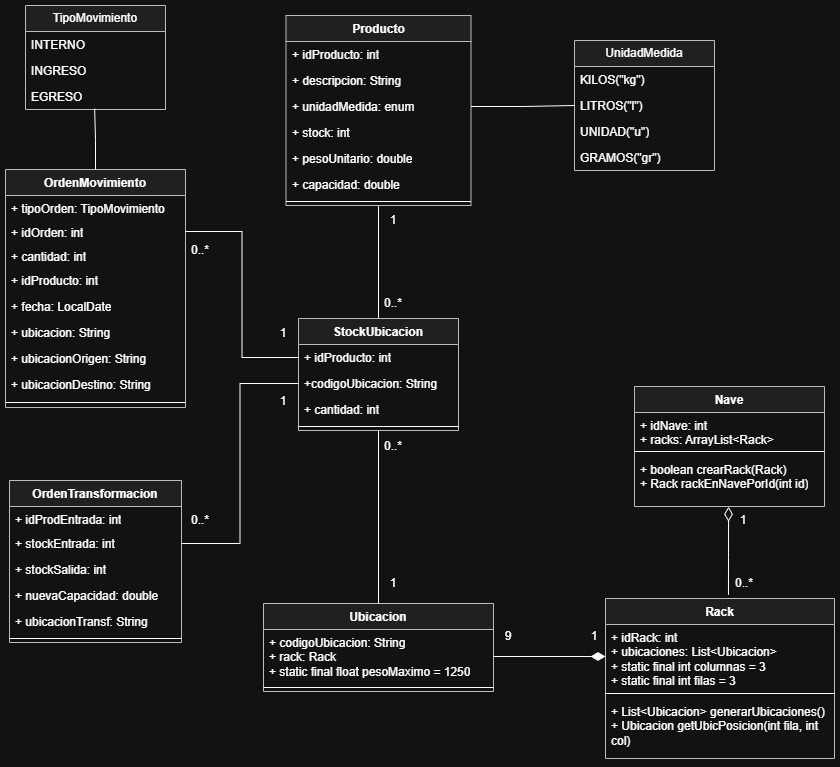

The diagram above was exported from draw.io. Its source (the exported page's mxGraphModel, read from the mxfile embedded in the PNG):
<mxGraphModel dx="1358" dy="892" grid="1" gridSize="10" guides="1" tooltips="1" connect="1" arrows="1" fold="1" page="1" pageScale="1" pageWidth="827" pageHeight="1169" math="0" shadow="0">
  <root>
    <mxCell id="0" />
    <mxCell id="1" parent="0" />
    <mxCell id="2" value="Ubicacion" style="swimlane;fontStyle=1;align=center;verticalAlign=top;childLayout=stackLayout;horizontal=1;startSize=26;horizontalStack=0;resizeParent=1;resizeParentMax=0;resizeLast=0;collapsible=1;marginBottom=0;whiteSpace=wrap;html=1;shadow=0;labelBackgroundColor=none;rounded=0;fillColor=#eeeeee;strokeColor=#36393d;" vertex="1" parent="1">
      <mxGeometry x="920" y="828" width="230" height="88" as="geometry" />
    </mxCell>
    <mxCell id="3" value="+ codigoUbicacion: String&lt;div&gt;+ rack: Rack&lt;/div&gt;&lt;div&gt;&lt;span style=&quot;background-color: transparent; color: light-dark(rgb(0, 0, 0), rgb(255, 255, 255));&quot;&gt;+ static final float pesoMaximo = 1250&lt;/span&gt;&lt;/div&gt;" style="text;align=left;verticalAlign=top;spacingLeft=4;spacingRight=4;overflow=hidden;rotatable=0;points=[[0,0.5],[1,0.5]];portConstraint=eastwest;whiteSpace=wrap;html=1;shadow=0;labelBackgroundColor=none;rounded=0;" vertex="1" parent="2">
      <mxGeometry y="26" width="230" height="54" as="geometry" />
    </mxCell>
    <mxCell id="4" value="" style="line;strokeWidth=1;align=left;verticalAlign=middle;spacingTop=-1;spacingLeft=3;spacingRight=3;rotatable=0;labelPosition=right;points=[];portConstraint=eastwest;shadow=0;labelBackgroundColor=none;rounded=0;" vertex="1" parent="2">
      <mxGeometry y="80" width="230" height="8" as="geometry" />
    </mxCell>
    <mxCell id="5" style="edgeStyle=orthogonalEdgeStyle;rounded=0;orthogonalLoop=1;jettySize=auto;html=1;entryX=0.5;entryY=0;entryDx=0;entryDy=0;endArrow=none;endFill=0;" edge="1" source="6" target="28" parent="1">
      <mxGeometry relative="1" as="geometry" />
    </mxCell>
    <mxCell id="6" value="Producto" style="swimlane;fontStyle=1;align=center;verticalAlign=top;childLayout=stackLayout;horizontal=1;startSize=26;horizontalStack=0;resizeParent=1;resizeParentMax=0;resizeLast=0;collapsible=1;marginBottom=0;whiteSpace=wrap;html=1;shadow=0;labelBackgroundColor=none;rounded=0;fillColor=#eeeeee;strokeColor=#36393d;" vertex="1" parent="1">
      <mxGeometry x="942.5" y="240" width="185" height="190" as="geometry" />
    </mxCell>
    <mxCell id="7" value="+ idProducto: int" style="text;align=left;verticalAlign=top;spacingLeft=4;spacingRight=4;overflow=hidden;rotatable=0;points=[[0,0.5],[1,0.5]];portConstraint=eastwest;whiteSpace=wrap;html=1;shadow=0;labelBackgroundColor=none;rounded=0;" vertex="1" parent="6">
      <mxGeometry y="26" width="185" height="26" as="geometry" />
    </mxCell>
    <mxCell id="8" value="+ descripcion: String" style="text;align=left;verticalAlign=top;spacingLeft=4;spacingRight=4;overflow=hidden;rotatable=0;points=[[0,0.5],[1,0.5]];portConstraint=eastwest;whiteSpace=wrap;html=1;shadow=0;labelBackgroundColor=none;rounded=0;" vertex="1" parent="6">
      <mxGeometry y="52" width="185" height="26" as="geometry" />
    </mxCell>
    <mxCell id="9" value="+ unidadMedida: enum" style="text;align=left;verticalAlign=top;spacingLeft=4;spacingRight=4;overflow=hidden;rotatable=0;points=[[0,0.5],[1,0.5]];portConstraint=eastwest;whiteSpace=wrap;html=1;shadow=0;labelBackgroundColor=none;rounded=0;" vertex="1" parent="6">
      <mxGeometry y="78" width="185" height="26" as="geometry" />
    </mxCell>
    <mxCell id="10" value="+ stock: int" style="text;align=left;verticalAlign=top;spacingLeft=4;spacingRight=4;overflow=hidden;rotatable=0;points=[[0,0.5],[1,0.5]];portConstraint=eastwest;whiteSpace=wrap;html=1;shadow=0;labelBackgroundColor=none;rounded=0;" vertex="1" parent="6">
      <mxGeometry y="104" width="185" height="26" as="geometry" />
    </mxCell>
    <mxCell id="11" value="+ pesoUnitario: double" style="text;align=left;verticalAlign=top;spacingLeft=4;spacingRight=4;overflow=hidden;rotatable=0;points=[[0,0.5],[1,0.5]];portConstraint=eastwest;whiteSpace=wrap;html=1;shadow=0;labelBackgroundColor=none;rounded=0;" vertex="1" parent="6">
      <mxGeometry y="130" width="185" height="26" as="geometry" />
    </mxCell>
    <mxCell id="12" value="+ capacidad: double" style="text;align=left;verticalAlign=top;spacingLeft=4;spacingRight=4;overflow=hidden;rotatable=0;points=[[0,0.5],[1,0.5]];portConstraint=eastwest;whiteSpace=wrap;html=1;shadow=0;labelBackgroundColor=none;rounded=0;" vertex="1" parent="6">
      <mxGeometry y="156" width="185" height="26" as="geometry" />
    </mxCell>
    <mxCell id="13" value="" style="line;strokeWidth=1;align=left;verticalAlign=middle;spacingTop=-1;spacingLeft=3;spacingRight=3;rotatable=0;labelPosition=right;points=[];portConstraint=eastwest;shadow=0;labelBackgroundColor=none;rounded=0;" vertex="1" parent="6">
      <mxGeometry y="182" width="185" height="8" as="geometry" />
    </mxCell>
    <mxCell id="14" value="UnidadMedida" style="swimlane;fontStyle=0;childLayout=stackLayout;horizontal=1;startSize=26;horizontalStack=0;resizeParent=1;resizeParentMax=0;resizeLast=0;collapsible=1;marginBottom=0;whiteSpace=wrap;html=1;shadow=0;labelBackgroundColor=none;rounded=0;fillColor=#eeeeee;strokeColor=#36393d;" vertex="1" parent="1">
      <mxGeometry x="1231" y="265" width="140" height="130" as="geometry" />
    </mxCell>
    <mxCell id="15" value="KILOS(&quot;kg&quot;)" style="text;align=left;verticalAlign=top;spacingLeft=4;spacingRight=4;overflow=hidden;rotatable=0;points=[[0,0.5],[1,0.5]];portConstraint=eastwest;whiteSpace=wrap;html=1;shadow=0;labelBackgroundColor=none;rounded=0;" vertex="1" parent="14">
      <mxGeometry y="26" width="140" height="26" as="geometry" />
    </mxCell>
    <mxCell id="16" value="LITROS(&quot;l&quot;)" style="text;align=left;verticalAlign=top;spacingLeft=4;spacingRight=4;overflow=hidden;rotatable=0;points=[[0,0.5],[1,0.5]];portConstraint=eastwest;whiteSpace=wrap;html=1;shadow=0;labelBackgroundColor=none;rounded=0;" vertex="1" parent="14">
      <mxGeometry y="52" width="140" height="26" as="geometry" />
    </mxCell>
    <mxCell id="17" value="UNIDAD(&quot;u&quot;)" style="text;align=left;verticalAlign=top;spacingLeft=4;spacingRight=4;overflow=hidden;rotatable=0;points=[[0,0.5],[1,0.5]];portConstraint=eastwest;whiteSpace=wrap;html=1;shadow=0;labelBackgroundColor=none;rounded=0;" vertex="1" parent="14">
      <mxGeometry y="78" width="140" height="26" as="geometry" />
    </mxCell>
    <mxCell id="18" value="GRAMOS(&quot;gr&quot;)" style="text;align=left;verticalAlign=top;spacingLeft=4;spacingRight=4;overflow=hidden;rotatable=0;points=[[0,0.5],[1,0.5]];portConstraint=eastwest;whiteSpace=wrap;html=1;shadow=0;labelBackgroundColor=none;rounded=0;" vertex="1" parent="14">
      <mxGeometry y="104" width="140" height="26" as="geometry" />
    </mxCell>
    <mxCell id="19" value="Rack" style="swimlane;fontStyle=1;align=center;verticalAlign=top;childLayout=stackLayout;horizontal=1;startSize=26;horizontalStack=0;resizeParent=1;resizeParentMax=0;resizeLast=0;collapsible=1;marginBottom=0;whiteSpace=wrap;html=1;shadow=0;labelBackgroundColor=none;rounded=0;fillColor=#eeeeee;strokeColor=#36393d;" vertex="1" parent="1">
      <mxGeometry x="1262" y="823" width="229" height="160" as="geometry" />
    </mxCell>
    <mxCell id="20" value="+ idRack: int&lt;div&gt;+ ubicaciones: List&amp;lt;Ubicacion&amp;gt;&lt;br&gt;+&amp;nbsp;&lt;span style=&quot;background-color: transparent;&quot;&gt;static final int columnas = 3&lt;/span&gt;&lt;/div&gt;&lt;div&gt;&lt;span style=&quot;background-color: transparent; color: light-dark(rgb(0, 0, 0), rgb(255, 255, 255));&quot;&gt;+ static final int filas = 3&lt;/span&gt;&lt;/div&gt;" style="text;align=left;verticalAlign=top;spacingLeft=4;spacingRight=4;overflow=hidden;rotatable=0;points=[[0,0.5],[1,0.5]];portConstraint=eastwest;whiteSpace=wrap;html=1;shadow=0;labelBackgroundColor=none;rounded=0;" vertex="1" parent="19">
      <mxGeometry y="26" width="229" height="64" as="geometry" />
    </mxCell>
    <mxCell id="21" value="" style="line;strokeWidth=1;align=left;verticalAlign=middle;spacingTop=-1;spacingLeft=3;spacingRight=3;rotatable=0;labelPosition=right;points=[];portConstraint=eastwest;shadow=0;labelBackgroundColor=none;rounded=0;" vertex="1" parent="19">
      <mxGeometry y="90" width="229" height="10" as="geometry" />
    </mxCell>
    <mxCell id="22" value="&lt;div&gt;+ List&amp;lt;Ubicacion&amp;gt; generarUbicaciones()&lt;/div&gt;+ Ubicacion getUbicPosicion(int fila, int col)" style="text;align=left;verticalAlign=top;spacingLeft=4;spacingRight=4;overflow=hidden;rotatable=0;points=[[0,0.5],[1,0.5]];portConstraint=eastwest;whiteSpace=wrap;html=1;shadow=0;labelBackgroundColor=none;rounded=0;" vertex="1" parent="19">
      <mxGeometry y="100" width="229" height="60" as="geometry" />
    </mxCell>
    <mxCell id="23" value="Nave" style="swimlane;fontStyle=1;align=center;verticalAlign=top;childLayout=stackLayout;horizontal=1;startSize=26;horizontalStack=0;resizeParent=1;resizeParentMax=0;resizeLast=0;collapsible=1;marginBottom=0;whiteSpace=wrap;html=1;shadow=0;labelBackgroundColor=none;rounded=0;fillColor=#eeeeee;strokeColor=#36393d;" vertex="1" parent="1">
      <mxGeometry x="1291" y="611" width="190" height="120" as="geometry" />
    </mxCell>
    <mxCell id="24" value="+ idNave: int&lt;div&gt;+ racks: ArrayList&amp;lt;Rack&amp;gt;&lt;/div&gt;" style="text;align=left;verticalAlign=top;spacingLeft=4;spacingRight=4;overflow=hidden;rotatable=0;points=[[0,0.5],[1,0.5]];portConstraint=eastwest;whiteSpace=wrap;html=1;shadow=0;labelBackgroundColor=none;rounded=0;" vertex="1" parent="23">
      <mxGeometry y="26" width="190" height="34" as="geometry" />
    </mxCell>
    <mxCell id="25" value="" style="line;strokeWidth=1;align=left;verticalAlign=middle;spacingTop=-1;spacingLeft=3;spacingRight=3;rotatable=0;labelPosition=right;points=[];portConstraint=eastwest;shadow=0;labelBackgroundColor=none;rounded=0;" vertex="1" parent="23">
      <mxGeometry y="60" width="190" height="10" as="geometry" />
    </mxCell>
    <mxCell id="26" value="+ boolean crearRack(Rack)&lt;div&gt;+ Rack rackEnNavePorId(int id)&lt;/div&gt;&lt;div&gt;&lt;br&gt;&lt;/div&gt;" style="text;align=left;verticalAlign=top;spacingLeft=4;spacingRight=4;overflow=hidden;rotatable=0;points=[[0,0.5],[1,0.5]];portConstraint=eastwest;whiteSpace=wrap;html=1;shadow=0;labelBackgroundColor=none;rounded=0;" vertex="1" parent="23">
      <mxGeometry y="70" width="190" height="50" as="geometry" />
    </mxCell>
    <mxCell id="27" style="edgeStyle=orthogonalEdgeStyle;rounded=0;orthogonalLoop=1;jettySize=auto;html=1;entryX=0.5;entryY=0;entryDx=0;entryDy=0;endArrow=none;endFill=0;shadow=0;labelBackgroundColor=none;fontColor=default;" edge="1" source="28" target="2" parent="1">
      <mxGeometry relative="1" as="geometry" />
    </mxCell>
    <mxCell id="28" value="StockUbicacion" style="swimlane;fontStyle=1;align=center;verticalAlign=top;childLayout=stackLayout;horizontal=1;startSize=26;horizontalStack=0;resizeParent=1;resizeParentMax=0;resizeLast=0;collapsible=1;marginBottom=0;whiteSpace=wrap;html=1;shadow=0;labelBackgroundColor=none;rounded=0;fillColor=#eeeeee;strokeColor=#36393d;" vertex="1" parent="1">
      <mxGeometry x="955" y="543" width="160" height="112" as="geometry" />
    </mxCell>
    <mxCell id="29" value="+ idProducto: int" style="text;align=left;verticalAlign=top;spacingLeft=4;spacingRight=4;overflow=hidden;rotatable=0;points=[[0,0.5],[1,0.5]];portConstraint=eastwest;whiteSpace=wrap;html=1;shadow=0;labelBackgroundColor=none;rounded=0;" vertex="1" parent="28">
      <mxGeometry y="26" width="160" height="26" as="geometry" />
    </mxCell>
    <mxCell id="30" value="+codigoUbicacion: String" style="text;align=left;verticalAlign=top;spacingLeft=4;spacingRight=4;overflow=hidden;rotatable=0;points=[[0,0.5],[1,0.5]];portConstraint=eastwest;whiteSpace=wrap;html=1;shadow=0;labelBackgroundColor=none;rounded=0;" vertex="1" parent="28">
      <mxGeometry y="52" width="160" height="26" as="geometry" />
    </mxCell>
    <mxCell id="31" value="+ cantidad: int" style="text;align=left;verticalAlign=top;spacingLeft=4;spacingRight=4;overflow=hidden;rotatable=0;points=[[0,0.5],[1,0.5]];portConstraint=eastwest;whiteSpace=wrap;html=1;shadow=0;labelBackgroundColor=none;rounded=0;" vertex="1" parent="28">
      <mxGeometry y="78" width="160" height="26" as="geometry" />
    </mxCell>
    <mxCell id="32" value="" style="line;strokeWidth=1;align=left;verticalAlign=middle;spacingTop=-1;spacingLeft=3;spacingRight=3;rotatable=0;labelPosition=right;points=[];portConstraint=eastwest;shadow=0;labelBackgroundColor=none;rounded=0;" vertex="1" parent="28">
      <mxGeometry y="104" width="160" height="8" as="geometry" />
    </mxCell>
    <mxCell id="33" value="0..*" style="text;html=1;whiteSpace=wrap;align=center;verticalAlign=middle;rounded=0;labelBackgroundColor=none;" vertex="1" parent="1">
      <mxGeometry x="1040" y="656" width="20" height="30" as="geometry" />
    </mxCell>
    <mxCell id="34" value="1" style="text;html=1;whiteSpace=wrap;align=center;verticalAlign=middle;rounded=0;labelBackgroundColor=none;" vertex="1" parent="1">
      <mxGeometry x="1390" y="730" width="20" height="30" as="geometry" />
    </mxCell>
    <mxCell id="35" value="9" style="text;html=1;whiteSpace=wrap;align=center;verticalAlign=middle;rounded=0;labelBackgroundColor=none;" vertex="1" parent="1">
      <mxGeometry x="1155" y="846" width="20" height="30" as="geometry" />
    </mxCell>
    <mxCell id="36" value="1" style="text;html=1;whiteSpace=wrap;align=center;verticalAlign=middle;rounded=0;labelBackgroundColor=none;" vertex="1" parent="1">
      <mxGeometry x="1241" y="846" width="20" height="30" as="geometry" />
    </mxCell>
    <mxCell id="37" value="0..*" style="text;html=1;whiteSpace=wrap;align=center;verticalAlign=middle;rounded=0;labelBackgroundColor=none;" vertex="1" parent="1">
      <mxGeometry x="1391" y="793" width="20" height="30" as="geometry" />
    </mxCell>
    <mxCell id="38" value="TipoMovimiento" style="swimlane;fontStyle=0;childLayout=stackLayout;horizontal=1;startSize=26;horizontalStack=0;resizeParent=1;resizeParentMax=0;resizeLast=0;collapsible=1;marginBottom=0;whiteSpace=wrap;html=1;labelBackgroundColor=none;rounded=0;fillColor=#eeeeee;strokeColor=#36393d;" vertex="1" parent="1">
      <mxGeometry x="682" y="230" width="140" height="104" as="geometry" />
    </mxCell>
    <mxCell id="39" value="INTERNO" style="text;align=left;verticalAlign=top;spacingLeft=4;spacingRight=4;overflow=hidden;rotatable=0;points=[[0,0.5],[1,0.5]];portConstraint=eastwest;whiteSpace=wrap;html=1;shadow=0;labelBackgroundColor=none;rounded=0;" vertex="1" parent="38">
      <mxGeometry y="26" width="140" height="26" as="geometry" />
    </mxCell>
    <mxCell id="40" value="INGRESO" style="text;align=left;verticalAlign=top;spacingLeft=4;spacingRight=4;overflow=hidden;rotatable=0;points=[[0,0.5],[1,0.5]];portConstraint=eastwest;whiteSpace=wrap;html=1;shadow=0;labelBackgroundColor=none;rounded=0;" vertex="1" parent="38">
      <mxGeometry y="52" width="140" height="26" as="geometry" />
    </mxCell>
    <mxCell id="41" value="EGRESO" style="text;align=left;verticalAlign=top;spacingLeft=4;spacingRight=4;overflow=hidden;rotatable=0;points=[[0,0.5],[1,0.5]];portConstraint=eastwest;whiteSpace=wrap;html=1;shadow=0;labelBackgroundColor=none;rounded=0;" vertex="1" parent="38">
      <mxGeometry y="78" width="140" height="26" as="geometry" />
    </mxCell>
    <mxCell id="42" value="OrdenTransformacion" style="swimlane;fontStyle=1;align=center;verticalAlign=top;childLayout=stackLayout;horizontal=1;startSize=26;horizontalStack=0;resizeParent=1;resizeParentMax=0;resizeLast=0;collapsible=1;marginBottom=0;whiteSpace=wrap;html=1;shadow=0;labelBackgroundColor=none;rounded=0;fillColor=#eeeeee;strokeColor=#36393d;" vertex="1" parent="1">
      <mxGeometry x="666" y="705" width="172" height="162" as="geometry" />
    </mxCell>
    <mxCell id="43" value="+ idProdEntrada: int" style="text;align=left;verticalAlign=top;spacingLeft=4;spacingRight=4;overflow=hidden;rotatable=0;points=[[0,0.5],[1,0.5]];portConstraint=eastwest;whiteSpace=wrap;html=1;shadow=0;labelBackgroundColor=none;rounded=0;" vertex="1" parent="42">
      <mxGeometry y="26" width="172" height="24" as="geometry" />
    </mxCell>
    <mxCell id="44" value="+ stockEntrada: int" style="text;align=left;verticalAlign=top;spacingLeft=4;spacingRight=4;overflow=hidden;rotatable=0;points=[[0,0.5],[1,0.5]];portConstraint=eastwest;whiteSpace=wrap;html=1;shadow=0;labelBackgroundColor=none;rounded=0;" vertex="1" parent="42">
      <mxGeometry y="50" width="172" height="26" as="geometry" />
    </mxCell>
    <mxCell id="45" value="+ stockSalida: int" style="text;align=left;verticalAlign=top;spacingLeft=4;spacingRight=4;overflow=hidden;rotatable=0;points=[[0,0.5],[1,0.5]];portConstraint=eastwest;whiteSpace=wrap;html=1;shadow=0;labelBackgroundColor=none;rounded=0;" vertex="1" parent="42">
      <mxGeometry y="76" width="172" height="26" as="geometry" />
    </mxCell>
    <mxCell id="46" value="+ nuevaCapacidad: double" style="text;align=left;verticalAlign=top;spacingLeft=4;spacingRight=4;overflow=hidden;rotatable=0;points=[[0,0.5],[1,0.5]];portConstraint=eastwest;whiteSpace=wrap;html=1;shadow=0;labelBackgroundColor=none;rounded=0;" vertex="1" parent="42">
      <mxGeometry y="102" width="172" height="26" as="geometry" />
    </mxCell>
    <mxCell id="47" value="+ ubicacionTransf: String" style="text;align=left;verticalAlign=top;spacingLeft=4;spacingRight=4;overflow=hidden;rotatable=0;points=[[0,0.5],[1,0.5]];portConstraint=eastwest;whiteSpace=wrap;html=1;shadow=0;labelBackgroundColor=none;rounded=0;" vertex="1" parent="42">
      <mxGeometry y="128" width="172" height="26" as="geometry" />
    </mxCell>
    <mxCell id="48" value="" style="line;strokeWidth=1;align=left;verticalAlign=middle;spacingTop=-1;spacingLeft=3;spacingRight=3;rotatable=0;labelPosition=right;points=[];portConstraint=eastwest;shadow=0;labelBackgroundColor=none;rounded=0;" vertex="1" parent="42">
      <mxGeometry y="154" width="172" height="8" as="geometry" />
    </mxCell>
    <mxCell id="49" value="OrdenMovimiento" style="swimlane;fontStyle=1;align=center;verticalAlign=top;childLayout=stackLayout;horizontal=1;startSize=26;horizontalStack=0;resizeParent=1;resizeParentMax=0;resizeLast=0;collapsible=1;marginBottom=0;whiteSpace=wrap;html=1;shadow=0;labelBackgroundColor=none;rounded=0;fillColor=#eeeeee;strokeColor=#36393d;" vertex="1" parent="1">
      <mxGeometry x="662" y="394" width="180" height="238" as="geometry" />
    </mxCell>
    <mxCell id="50" value="+ tipoOrden: TipoMovimiento" style="text;align=left;verticalAlign=top;spacingLeft=4;spacingRight=4;overflow=hidden;rotatable=0;points=[[0,0.5],[1,0.5]];portConstraint=eastwest;whiteSpace=wrap;html=1;shadow=0;labelBackgroundColor=none;rounded=0;" vertex="1" parent="49">
      <mxGeometry y="26" width="180" height="24" as="geometry" />
    </mxCell>
    <mxCell id="51" value="+ idOrden: int" style="text;align=left;verticalAlign=top;spacingLeft=4;spacingRight=4;overflow=hidden;rotatable=0;points=[[0,0.5],[1,0.5]];portConstraint=eastwest;whiteSpace=wrap;html=1;shadow=0;labelBackgroundColor=none;rounded=0;" vertex="1" parent="49">
      <mxGeometry y="50" width="180" height="24" as="geometry" />
    </mxCell>
    <mxCell id="52" value="+ cantidad: int" style="text;align=left;verticalAlign=top;spacingLeft=4;spacingRight=4;overflow=hidden;rotatable=0;points=[[0,0.5],[1,0.5]];portConstraint=eastwest;whiteSpace=wrap;html=1;shadow=0;labelBackgroundColor=none;rounded=0;" vertex="1" parent="49">
      <mxGeometry y="74" width="180" height="24" as="geometry" />
    </mxCell>
    <mxCell id="53" value="+ idProducto: int" style="text;align=left;verticalAlign=top;spacingLeft=4;spacingRight=4;overflow=hidden;rotatable=0;points=[[0,0.5],[1,0.5]];portConstraint=eastwest;whiteSpace=wrap;html=1;shadow=0;labelBackgroundColor=none;rounded=0;" vertex="1" parent="49">
      <mxGeometry y="98" width="180" height="26" as="geometry" />
    </mxCell>
    <mxCell id="54" value="+ fecha: LocalDate" style="text;align=left;verticalAlign=top;spacingLeft=4;spacingRight=4;overflow=hidden;rotatable=0;points=[[0,0.5],[1,0.5]];portConstraint=eastwest;whiteSpace=wrap;html=1;shadow=0;labelBackgroundColor=none;rounded=0;" vertex="1" parent="49">
      <mxGeometry y="124" width="180" height="26" as="geometry" />
    </mxCell>
    <mxCell id="55" value="+ ubicacion: String" style="text;align=left;verticalAlign=top;spacingLeft=4;spacingRight=4;overflow=hidden;rotatable=0;points=[[0,0.5],[1,0.5]];portConstraint=eastwest;whiteSpace=wrap;html=1;shadow=0;labelBackgroundColor=none;rounded=0;" vertex="1" parent="49">
      <mxGeometry y="150" width="180" height="26" as="geometry" />
    </mxCell>
    <mxCell id="56" value="+ ubicacionOrigen: String" style="text;align=left;verticalAlign=top;spacingLeft=4;spacingRight=4;overflow=hidden;rotatable=0;points=[[0,0.5],[1,0.5]];portConstraint=eastwest;whiteSpace=wrap;html=1;shadow=0;labelBackgroundColor=none;rounded=0;" vertex="1" parent="49">
      <mxGeometry y="176" width="180" height="26" as="geometry" />
    </mxCell>
    <mxCell id="57" value="+ ubicacionDestino: String" style="text;align=left;verticalAlign=top;spacingLeft=4;spacingRight=4;overflow=hidden;rotatable=0;points=[[0,0.5],[1,0.5]];portConstraint=eastwest;whiteSpace=wrap;html=1;shadow=0;labelBackgroundColor=none;rounded=0;" vertex="1" parent="49">
      <mxGeometry y="202" width="180" height="26" as="geometry" />
    </mxCell>
    <mxCell id="58" value="" style="line;strokeWidth=1;align=left;verticalAlign=middle;spacingTop=-1;spacingLeft=3;spacingRight=3;rotatable=0;labelPosition=right;points=[];portConstraint=eastwest;shadow=0;labelBackgroundColor=none;rounded=0;" vertex="1" parent="49">
      <mxGeometry y="228" width="180" height="10" as="geometry" />
    </mxCell>
    <mxCell id="59" style="edgeStyle=orthogonalEdgeStyle;rounded=0;orthogonalLoop=1;jettySize=auto;html=1;entryX=0.494;entryY=0.973;entryDx=0;entryDy=0;entryPerimeter=0;endArrow=none;endFill=0;shadow=0;labelBackgroundColor=none;fontColor=default;" edge="1" source="49" target="41" parent="1">
      <mxGeometry relative="1" as="geometry" />
    </mxCell>
    <mxCell id="60" value="1" style="text;html=1;whiteSpace=wrap;align=center;verticalAlign=middle;rounded=0;labelBackgroundColor=none;" vertex="1" parent="1">
      <mxGeometry x="1040" y="793" width="20" height="30" as="geometry" />
    </mxCell>
    <mxCell id="61" value="0..*" style="text;html=1;whiteSpace=wrap;align=center;verticalAlign=middle;rounded=0;labelBackgroundColor=none;" vertex="1" parent="1">
      <mxGeometry x="847" y="730" width="20" height="30" as="geometry" />
    </mxCell>
    <mxCell id="62" value="0..*" style="text;html=1;whiteSpace=wrap;align=center;verticalAlign=middle;rounded=0;labelBackgroundColor=none;" vertex="1" parent="1">
      <mxGeometry x="847" y="460" width="20" height="30" as="geometry" />
    </mxCell>
    <mxCell id="63" value="1" style="text;html=1;whiteSpace=wrap;align=center;verticalAlign=middle;rounded=0;labelBackgroundColor=none;" vertex="1" parent="1">
      <mxGeometry x="930" y="543" width="20" height="30" as="geometry" />
    </mxCell>
    <mxCell id="64" value="1" style="text;html=1;whiteSpace=wrap;align=center;verticalAlign=middle;rounded=0;labelBackgroundColor=none;" vertex="1" parent="1">
      <mxGeometry x="930" y="611" width="20" height="30" as="geometry" />
    </mxCell>
    <mxCell id="65" style="edgeStyle=orthogonalEdgeStyle;rounded=0;orthogonalLoop=1;jettySize=auto;html=1;entryX=0;entryY=0.5;entryDx=0;entryDy=0;startArrow=none;startFill=0;endSize=12;endArrow=diamondThin;endFill=1;" edge="1" source="3" target="20" parent="1">
      <mxGeometry relative="1" as="geometry" />
    </mxCell>
    <mxCell id="66" style="edgeStyle=orthogonalEdgeStyle;rounded=0;orthogonalLoop=1;jettySize=auto;html=1;entryX=0.495;entryY=1.004;entryDx=0;entryDy=0;endArrow=diamondThin;endFill=0;strokeWidth=1;endSize=12;entryPerimeter=0;exitX=0.537;exitY=-0.023;exitDx=0;exitDy=0;exitPerimeter=0;" edge="1" source="19" target="26" parent="1">
      <mxGeometry relative="1" as="geometry" />
    </mxCell>
    <mxCell id="67" style="edgeStyle=orthogonalEdgeStyle;rounded=0;orthogonalLoop=1;jettySize=auto;html=1;entryX=0;entryY=0.5;entryDx=0;entryDy=0;endArrow=none;endFill=0;" edge="1" source="51" target="29" parent="1">
      <mxGeometry relative="1" as="geometry" />
    </mxCell>
    <mxCell id="68" style="edgeStyle=orthogonalEdgeStyle;rounded=0;orthogonalLoop=1;jettySize=auto;html=1;entryX=0;entryY=0.5;entryDx=0;entryDy=0;endArrow=none;endFill=0;" edge="1" source="44" target="30" parent="1">
      <mxGeometry relative="1" as="geometry" />
    </mxCell>
    <mxCell id="69" value="0..*" style="text;html=1;whiteSpace=wrap;align=center;verticalAlign=middle;rounded=0;labelBackgroundColor=none;" vertex="1" parent="1">
      <mxGeometry x="1040" y="513" width="20" height="30" as="geometry" />
    </mxCell>
    <mxCell id="70" value="1" style="text;html=1;whiteSpace=wrap;align=center;verticalAlign=middle;rounded=0;labelBackgroundColor=none;" vertex="1" parent="1">
      <mxGeometry x="1040" y="430" width="20" height="30" as="geometry" />
    </mxCell>
    <mxCell id="71" style="edgeStyle=orthogonalEdgeStyle;rounded=0;orthogonalLoop=1;jettySize=auto;html=1;entryX=0;entryY=0.5;entryDx=0;entryDy=0;endArrow=none;endFill=0;" edge="1" source="9" target="16" parent="1">
      <mxGeometry relative="1" as="geometry" />
    </mxCell>
  </root>
</mxGraphModel>